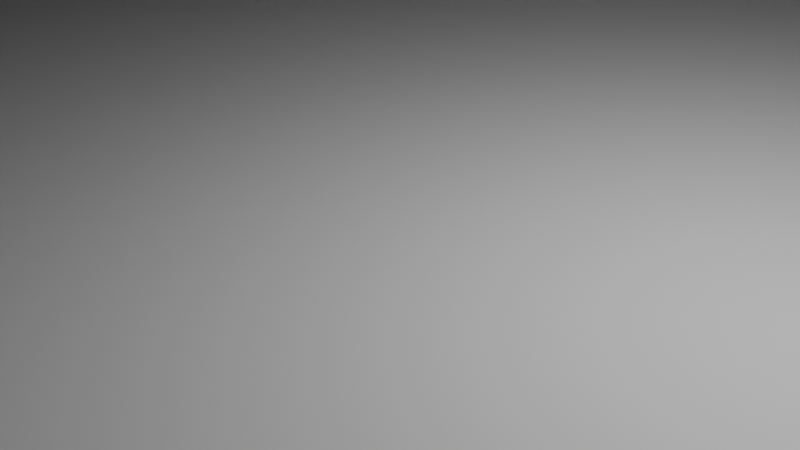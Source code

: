 # Source: simple_Shishkina.blend  (saved by Blender 4.2.66; exported with 4.5.12 LTS)
import bpy
from mathutils import Matrix  # noqa: F401  (used for matrix-valued properties, if any)

bpy.ops.wm.read_factory_settings(use_empty=True)
scene = bpy.context.scene
scene.name = 'Scene'

# ---- collections
col_collection = bpy.data.collections.new('Collection'); scene.collection.children.link(col_collection)

# ---- world
world_world = bpy.data.worlds.new('World'); scene.world = world_world
world_world.use_nodes = True; world_world.node_tree.nodes.clear()
_N = world_world.node_tree.nodes; _L = world_world.node_tree.links
n0 = _N.new('ShaderNodeOutputWorld'); n0.name = 'World Output'; n0.location = (300, 300)
n1 = _N.new('ShaderNodeBackground'); n1.name = 'Background'; n1.location = (10, 300)
n1.inputs[0].default_value = (0.05088, 0.05088, 0.05088, 1.0)
_L.new(n1.outputs[0], n0.inputs[0])
n0.is_active_output = True
world_world.color = (0.05088, 0.05088, 0.05088)
world_world.sun_shadow_jitter_overblur = 0.0

# ---- cameras
cam_camera = bpy.data.cameras.new('Camera')
cam_camera.clip_end = 100.0
cam_camera.ortho_scale = 7.314

# ---- lights
light_light = bpy.data.lights.new('Light', 'POINT')
light_light.energy = 1000.0
light_light.shadow_soft_size = 0.1

# ---- meshes
me_sketch = bpy.data.meshes.new('Sketch')
me_sketch.from_pydata([(50.0, 30.0, 0.0), (-50.0, 30.0, 0.0), (-51.36, 29.91, 0.0), (-52.66, 29.64, 0.0), (-53.89, 29.21, 0.0), (-55.05, 28.63, 0.0), (-56.11, 27.92, 0.0), (-57.07, 27.07, 0.0), (-57.92, 26.11, 0.0), (-58.63, 25.05, 0.0), (-59.21, 23.89, 0.0), (-59.64, 22.66, 0.0), (-59.91, 21.36, 0.0), (-60.0, 20.0, 0.0), (-60.0, -19.21, 0.0), (-60.0, -20.0, 0.0), (-59.91, -21.36, 0.0), (-59.64, -22.66, 0.0), (-59.21, -23.89, 0.0), (-58.63, -25.05, 0.0), (-57.92, -26.11, 0.0), (-57.07, -27.07, 0.0), (-56.11, -27.92, 0.0), (-55.05, -28.63, 0.0), (-53.89, -29.21, 0.0), (-52.66, -29.64, 0.0), (-51.36, -29.91, 0.0), (-50.0, -30.0, 0.0), (50.0, -30.0, 0.0), (51.36, -29.91, 0.0), (52.66, -29.64, 0.0), (53.89, -29.21, 0.0), (55.05, -28.63, 0.0), (56.11, -27.92, 0.0), (57.07, -27.07, 0.0), (57.92, -26.11, 0.0), (58.63, -25.05, 0.0), (59.21, -23.89, 0.0), (59.64, -22.66, 0.0), (59.91, -21.36, 0.0), (60.0, -20.0, 0.0), (60.0, 17.04, 0.0), (60.0, 20.0, 0.0), (59.91, 21.36, 0.0), (59.64, 22.66, 0.0), (59.21, 23.89, 0.0), (58.63, 25.05, 0.0), (57.92, 26.11, 0.0), (57.07, 27.07, 0.0), (56.11, 27.92, 0.0), (55.05, 28.63, 0.0), (53.89, 29.21, 0.0), (52.66, 29.64, 0.0), (51.36, 29.91, 0.0), (-50.0, 25.0, 0.0), (-50.68, 24.95, 0.0), (-51.33, 24.82, 0.0), (-51.95, 24.61, 0.0), (-52.52, 24.32, 0.0), (-53.06, 23.96, 0.0), (-53.54, 23.54, 0.0), (-53.96, 23.06, 0.0), (-54.32, 22.52, 0.0), (-54.61, 21.95, 0.0), (-54.82, 21.33, 0.0), (-54.95, 20.68, 0.0), (-55.0, 20.0, 0.0), (-54.95, 19.32, 0.0), (-54.82, 18.67, 0.0), (-54.61, 18.05, 0.0), (-54.32, 17.48, 0.0), (-53.96, 16.94, 0.0), (-53.54, 16.46, 0.0), (-53.06, 16.04, 0.0), (-52.52, 15.68, 0.0), (-51.95, 15.39, 0.0), (-51.33, 15.18, 0.0), (-50.68, 15.05, 0.0), (-50.0, 15.0, 0.0), (-49.32, 15.05, 0.0), (-48.67, 15.18, 0.0), (-48.05, 15.39, 0.0), (-47.48, 15.68, 0.0), (-46.94, 16.04, 0.0), (-46.46, 16.46, 0.0), (-46.04, 16.94, 0.0), (-45.68, 17.48, 0.0), (-45.39, 18.05, 0.0), (-45.18, 18.67, 0.0), (-45.05, 19.32, 0.0), (-45.0, 20.0, 0.0), (-45.05, 20.68, 0.0), (-45.18, 21.33, 0.0), (-45.39, 21.95, 0.0), (-45.68, 22.52, 0.0), (-46.04, 23.06, 0.0), (-46.46, 23.54, 0.0), (-46.94, 23.96, 0.0), (-47.48, 24.32, 0.0), (-48.05, 24.61, 0.0), (-48.67, 24.82, 0.0), (-49.32, 24.95, 0.0), (-50.0, -15.0, 0.0), (-50.68, -15.05, 0.0), (-51.33, -15.18, 0.0), (-51.95, -15.39, 0.0), (-52.52, -15.68, 0.0), (-53.06, -16.04, 0.0), (-53.54, -16.46, 0.0), (-53.96, -16.94, 0.0), (-54.32, -17.48, 0.0), (-54.61, -18.05, 0.0), (-54.82, -18.67, 0.0), (-54.95, -19.32, 0.0), (-55.0, -20.0, 0.0), (-54.95, -20.68, 0.0), (-54.82, -21.33, 0.0), (-54.61, -21.95, 0.0), (-54.32, -22.52, 0.0), (-53.96, -23.06, 0.0), (-53.54, -23.54, 0.0), (-53.06, -23.96, 0.0), (-52.52, -24.32, 0.0), (-51.95, -24.61, 0.0), (-51.33, -24.82, 0.0), (-50.68, -24.95, 0.0), (-50.0, -25.0, 0.0), (-49.32, -24.95, 0.0), (-48.67, -24.82, 0.0), (-48.05, -24.61, 0.0), (-47.48, -24.32, 0.0), (-46.94, -23.96, 0.0), (-46.46, -23.54, 0.0), (-46.04, -23.06, 0.0), (-45.68, -22.52, 0.0), (-45.39, -21.95, 0.0), (-45.18, -21.33, 0.0), (-45.05, -20.68, 0.0), (-45.0, -20.0, 0.0), (-45.05, -19.32, 0.0), (-45.18, -18.67, 0.0), (-45.39, -18.05, 0.0), (-45.68, -17.48, 0.0), (-46.04, -16.94, 0.0), (-46.46, -16.46, 0.0), (-46.94, -16.04, 0.0), (-47.48, -15.68, 0.0), (-48.05, -15.39, 0.0), (-48.67, -15.18, 0.0), (-49.32, -15.05, 0.0), (50.0, 25.0, 0.0), (49.32, 24.95, 0.0), (48.67, 24.82, 0.0), (48.05, 24.61, 0.0), (47.48, 24.32, 0.0), (46.94, 23.96, 0.0), (46.46, 23.54, 0.0), (46.04, 23.06, 0.0), (45.68, 22.52, 0.0), (45.39, 21.95, 0.0), (45.18, 21.33, 0.0), (45.05, 20.68, 0.0), (45.0, 20.0, 0.0), (45.05, 19.32, 0.0), (45.18, 18.67, 0.0), (45.39, 18.05, 0.0), (45.68, 17.48, 0.0), (46.04, 16.94, 0.0), (46.46, 16.46, 0.0), (46.94, 16.04, 0.0), (47.48, 15.68, 0.0), (48.05, 15.39, 0.0), (48.67, 15.18, 0.0), (49.32, 15.05, 0.0), (50.0, 15.0, 0.0), (50.68, 15.05, 0.0), (51.33, 15.18, 0.0), (51.95, 15.39, 0.0), (52.52, 15.68, 0.0), (53.06, 16.04, 0.0), (53.54, 16.46, 0.0), (53.96, 16.94, 0.0), (54.32, 17.48, 0.0), (54.61, 18.05, 0.0), (54.82, 18.67, 0.0), (54.95, 19.32, 0.0), (55.0, 20.0, 0.0), (54.95, 20.68, 0.0), (54.82, 21.33, 0.0), (54.61, 21.95, 0.0), (54.32, 22.52, 0.0), (53.96, 23.06, 0.0), (53.54, 23.54, 0.0), (53.06, 23.96, 0.0), (52.52, 24.32, 0.0), (51.95, 24.61, 0.0), (51.33, 24.82, 0.0), (50.68, 24.95, 0.0), (50.0, -15.0, 0.0), (49.32, -15.05, 0.0), (48.67, -15.18, 0.0), (48.05, -15.39, 0.0), (47.48, -15.68, 0.0), (46.94, -16.04, 0.0), (46.46, -16.46, 0.0), (46.04, -16.94, 0.0), (45.68, -17.48, 0.0), (45.39, -18.05, 0.0), (45.18, -18.67, 0.0), (45.05, -19.32, 0.0), (45.0, -20.0, 0.0), (45.05, -20.68, 0.0), (45.18, -21.33, 0.0), (45.39, -21.95, 0.0), (45.68, -22.52, 0.0), (46.04, -23.06, 0.0), (46.46, -23.54, 0.0), (46.94, -23.96, 0.0), (47.48, -24.32, 0.0), (48.05, -24.61, 0.0), (48.67, -24.82, 0.0), (49.32, -24.95, 0.0), (50.0, -25.0, 0.0), (50.68, -24.95, 0.0), (51.33, -24.82, 0.0), (51.95, -24.61, 0.0), (52.52, -24.32, 0.0), (53.06, -23.96, 0.0), (53.54, -23.54, 0.0), (53.96, -23.06, 0.0), (54.32, -22.52, 0.0), (54.61, -21.95, 0.0), (54.82, -21.33, 0.0), (54.95, -20.68, 0.0), (55.0, -20.0, 0.0), (54.95, -19.32, 0.0), (54.82, -18.67, 0.0), (54.61, -18.05, 0.0), (54.32, -17.48, 0.0), (53.96, -16.94, 0.0), (53.54, -16.46, 0.0), (53.06, -16.04, 0.0), (52.52, -15.68, 0.0), (51.95, -15.39, 0.0), (51.33, -15.18, 0.0), (50.68, -15.05, 0.0)], [], [(158, 157, 156, 155, 96, 95, 94, 93, 92, 91, 90, 89, 88, 164, 163, 162, 161, 160, 159), (44, 45, 192, 191, 190, 189, 188, 187, 186, 185, 184, 41, 42, 43), (229, 37, 38, 230), (114, 113, 14, 15, 16), (120, 119, 118, 117, 116, 115, 114, 16, 17, 18, 19, 20, 21, 22, 23, 24, 25, 26, 27, 28, 29, 30, 31, 32, 33, 34, 35, 36, 37, 229, 228, 227, 226, 225, 224, 223, 222, 221, 220, 219, 218, 217, 216, 215, 214, 213, 212, 211, 210, 209, 208, 207, 206, 205, 204, 203, 202, 201, 200, 199, 198, 245, 244, 243, 242, 241, 240, 239, 238, 237, 236, 235, 234, 233, 232, 231, 230, 38, 39, 40, 41, 184, 183, 182, 181, 180, 179, 178, 177, 176, 175, 174, 173, 172, 171, 170, 169, 168, 167, 166, 165, 164, 88, 87, 86, 85, 84, 83, 82, 81, 80, 79, 78, 77, 76, 75, 74, 73, 72, 71, 70, 69, 68, 67, 66, 65, 64, 63, 62, 61, 60, 59, 58, 57, 56, 55, 54, 101, 100, 99, 98, 97, 96, 155, 154, 153, 152, 151, 150, 197, 196, 195, 194, 193, 192, 45, 46, 47, 48, 49, 50, 51, 52, 53, 0, 1, 2, 3, 4, 5, 6, 7, 8, 9, 10, 11, 12, 13, 14, 113, 112, 111, 110, 109, 108, 107, 106, 105, 104, 103, 102, 149, 148, 147, 146, 145, 144, 143, 142, 141, 140, 139, 138, 137, 136, 135, 134, 133, 132, 131, 130, 129, 128, 127, 126, 125, 124, 123, 122, 121)])
_uv = me_sketch.uv_layers.new(name='UVMap')
_uv.uv.foreach_set('vector', [0.6969, 0.0, 0.6934, 0.0, 0.6899, 0.0, 0.6864, 0.0, 0.4808, 0.0, 0.4774, 0.0, 0.4739, 0.0, 0.4704, 0.0, 0.4669, 0.0, 0.4634, 0.0, 0.4599, 0.0, 0.4564, 0.0, 0.453, 0.0, 0.7178, 0.0, 0.7143, 0.0, 0.7108, 0.0, 0.7073, 0.0, 0.7038, 0.0, 0.7003, 0.0, 0.2997, 0.0, 0.3031, 0.0, 0.8153, 0.0, 0.8118, 0.0, 0.8084, 0.0, 0.8049, 0.0, 0.8014, 0.0, 0.7979, 0.0, 0.7944, 0.0, 0.7909, 0.0, 0.7875, 0.0, 0.2857, 0.0, 0.2927, 0.0, 0.2962, 0.0, 0.9443, 0.0, 0.2404, 0.0, 0.2439, 0.0, 0.9477, 0.0, 0.5436, 0.0, 0.5401, 0.0, 0.122, 0.0, 0.1254, 0.0, 0.1289, 0.0, 0.5645, 0.0, 0.561, 0.0, 0.5575, 0.0, 0.554, 0.0, 0.5505, 0.0, 0.547, 0.0, 0.5436, 0.0, 0.1289, 0.0, 0.1324, 0.0, 0.1359, 0.0, 0.1394, 0.0, 0.1429, 0.0, 0.1463, 0.0, 0.1498, 0.0, 0.1533, 0.0, 0.1568, 0.0, 0.1603, 0.0, 0.1638, 0.0, 0.1672, 0.0, 0.2091, 0.0, 0.2125, 0.0, 0.216, 0.0, 0.2195, 0.0, 0.223, 0.0, 0.2265, 0.0, 0.23, 0.0, 0.2334, 0.0, 0.2369, 0.0, 0.2404, 0.0, 0.9443, 0.0, 0.9408, 0.0, 0.9373, 0.0, 0.9338, 0.0, 0.9303, 0.0, 0.9268, 0.0, 0.9233, 0.0, 0.9199, 0.0, 0.9164, 0.0, 0.9129, 0.0, 0.9094, 0.0, 0.9059, 0.0, 0.9024, 0.0, 0.899, 0.0, 0.8955, 0.0, 0.892, 0.0, 0.8885, 0.0, 0.885, 0.0, 0.8815, 0.0, 0.878, 0.0, 0.8746, 0.0, 0.8711, 0.0, 0.8676, 0.0, 0.8641, 0.0, 0.8606, 0.0, 0.8571, 0.0, 0.8537, 0.0, 0.8502, 0.0, 0.8467, 0.0, 0.8432, 0.0, 0.8397, 0.0, 0.8362, 0.0, 1.0, 0.0, 0.9965, 0.0, 0.993, 0.0, 0.9895, 0.0, 0.9861, 0.0, 0.9826, 0.0, 0.9791, 0.0, 0.9756, 0.0, 0.9721, 0.0, 0.9686, 0.0, 0.9652, 0.0, 0.9617, 0.0, 0.9582, 0.0, 0.9547, 0.0, 0.9512, 0.0, 0.9477, 0.0, 0.2439, 0.0, 0.2474, 0.0, 0.2509, 0.0, 0.2857, 0.0, 0.7875, 0.0, 0.784, 0.0, 0.7805, 0.0, 0.777, 0.0, 0.7735, 0.0, 0.77, 0.0, 0.7666, 0.0, 0.7631, 0.0, 0.7596, 0.0, 0.7561, 0.0, 0.7526, 0.0, 0.7491, 0.0, 0.7456, 0.0, 0.7422, 0.0, 0.7387, 0.0, 0.7352, 0.0, 0.7317, 0.0, 0.7282, 0.0, 0.7247, 0.0, 0.7213, 0.0, 0.7178, 0.0, 0.453, 0.0, 0.4495, 0.0, 0.446, 0.0, 0.4425, 0.0, 0.439, 0.0, 0.4355, 0.0, 0.4321, 0.0, 0.4286, 0.0, 0.4251, 0.0, 0.4216, 0.0, 0.4181, 0.0, 0.4146, 0.0, 0.4111, 0.0, 0.4077, 0.0, 0.4042, 0.0, 0.4007, 0.0, 0.3972, 0.0, 0.3937, 0.0, 0.3902, 0.0, 0.3868, 0.0, 0.3833, 0.0, 0.3798, 0.0, 0.3763, 0.0, 0.3728, 0.0, 0.3693, 0.0, 0.3659, 0.0, 0.3624, 0.0, 0.3589, 0.0, 0.3554, 0.0, 0.3519, 0.0, 0.3484, 0.0, 0.3449, 0.0, 0.3415, 0.0, 0.338, 0.0, 0.3345, 0.0, 0.4983, 0.0, 0.4948, 0.0, 0.4913, 0.0, 0.4878, 0.0, 0.4843, 0.0, 0.4808, 0.0, 0.6864, 0.0, 0.6829, 0.0, 0.6794, 0.0, 0.676, 0.0, 0.6725, 0.0, 0.669, 0.0, 0.8328, 0.0, 0.8293, 0.0, 0.8258, 0.0, 0.8223, 0.0, 0.8188, 0.0, 0.8153, 0.0, 0.3031, 0.0, 0.3066, 0.0, 0.3101, 0.0, 0.3136, 0.0, 0.3171, 0.0, 0.3206, 0.0, 0.324, 0.0, 0.3275, 0.0, 0.331, 0.0, 0.0, 0.0, 0.04181, 0.0, 0.0453, 0.0, 0.04878, 0.0, 0.05226, 0.0, 0.05575, 0.0, 0.05923, 0.0, 0.06272, 0.0, 0.0662, 0.0, 0.06969, 0.0, 0.07317, 0.0, 0.07666, 0.0, 0.08014, 0.0, 0.08362, 0.0, 0.122, 0.0, 0.5401, 0.0, 0.5366, 0.0, 0.5331, 0.0, 0.5296, 0.0, 0.5261, 0.0, 0.5226, 0.0, 0.5192, 0.0, 0.5157, 0.0, 0.5122, 0.0, 0.5087, 0.0, 0.5052, 0.0, 0.5017, 0.0, 0.6655, 0.0, 0.662, 0.0, 0.6585, 0.0, 0.6551, 0.0, 0.6516, 0.0, 0.6481, 0.0, 0.6446, 0.0, 0.6411, 0.0, 0.6376, 0.0, 0.6341, 0.0, 0.6307, 0.0, 0.6272, 0.0, 0.6237, 0.0, 0.6202, 0.0, 0.6167, 0.0, 0.6132, 0.0, 0.6098, 0.0, 0.6063, 0.0, 0.6028, 0.0, 0.5993, 0.0, 0.5958, 0.0, 0.5923, 0.0, 0.5889, 0.0, 0.5854, 0.0, 0.5819, 0.0, 0.5784, 0.0, 0.5749, 0.0, 0.5714, 0.0, 0.5679, 0.0])
me_sketch.update()
me_side = bpy.data.meshes.new('side')
me_side.from_pydata([(5.0, 15.0, 0.0), (-5.0, 15.0, 0.0), (-40.39, 50.0, 0.0), (40.41, 50.0, 0.0)], [], [(3, 2, 1, 0)])
_uv = me_side.uv_layers.new(name='UVMap')
_uv.uv.foreach_set('vector', [0.766, 0.0, 0.5106, 0.0, 0.2553, 0.0, 0.0, 0.0])
me_side.update()

# ---- objects
ob_base = bpy.data.objects.new('Base', me_sketch)
ob_side = bpy.data.objects.new('side', me_side)
ob_light = bpy.data.objects.new('Light', light_light)
ob_camera = bpy.data.objects.new('Camera', cam_camera)

# ---- transforms, parenting, visibility, modifiers, constraints
ob_base.location = (0.0, 0.0, 0.0)
_m = ob_base.modifiers.new('Solidify', 'SOLIDIFY')
_m.thickness = 50.0
_m.offset = 1.0
_m = ob_base.modifiers.new('Boolean', 'BOOLEAN')
_m.object = ob_side
ob_side.location = (0.0, 0.0, 0.0)
ob_side.rotation_euler = (1.571, -0.0, 0.0)
_m = ob_side.modifiers.new('Solidify', 'SOLIDIFY')
_m.thickness = 60.0
_m.offset = 0.0
ob_light.location = (4.076, 1.005, 5.904)
ob_light.rotation_euler = (0.6503, 0.05522, 1.866)
ob_light.lock_rotations_4d = False
ob_light.empty_display_type = 'ARROWS'
ob_light.color = (0.0, 0.0, 0.0, 0.0)
ob_light.lineart.crease_threshold = 0.0
ob_camera.location = (7.359, -6.926, 4.958)
ob_camera.rotation_euler = (1.109, 0.0, 0.8149)
ob_camera.lock_rotations_4d = False
ob_camera.empty_display_type = 'ARROWS'
ob_camera.color = (0.0, 0.0, 0.0, 0.0)
ob_camera.display_type = 'WIRE'
ob_camera.lineart.crease_threshold = 0.0

# ---- collection membership
scene.collection.objects.link(ob_base)
scene.collection.objects.link(ob_side)
col_collection.objects.link(ob_light)
col_collection.objects.link(ob_camera)

# ---- scene / render settings (as saved in the file)
scene.camera = ob_camera
scene.frame_start = 1; scene.frame_end = 250; scene.frame_set(1)
scene.render.engine = 'BLENDER_EEVEE_NEXT'
scene.unit_settings.scale_length = 0.001
bpy.context.view_layer.update()
